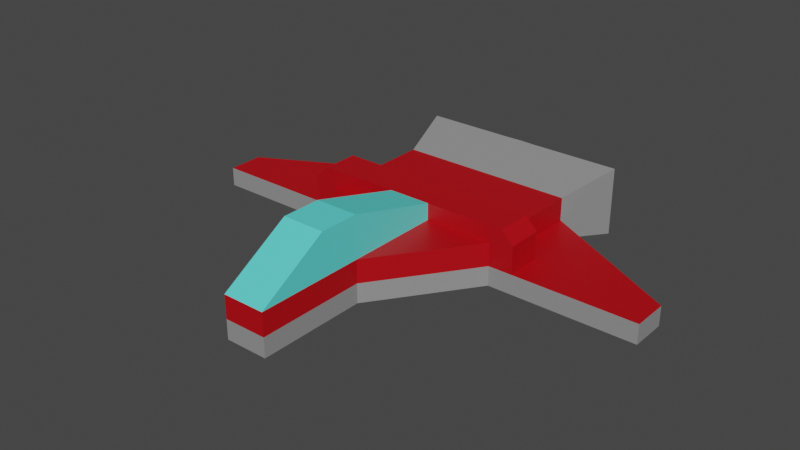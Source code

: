 # Source: Alm_Ship.blend  (saved by Blender 3.5.10; exported with 4.5.12 LTS)
import bpy
from mathutils import Matrix  # noqa: F401  (used for matrix-valued properties, if any)

bpy.ops.wm.read_factory_settings(use_empty=True)
scene = bpy.context.scene
scene.name = 'Scene'

# ---- collections
col_collection = bpy.data.collections.new('Collection'); scene.collection.children.link(col_collection)

# ---- materials (node trees are filled in below, after node groups)
mat_material_001 = bpy.data.materials.new('Material.001')
mat_material_001.use_transparent_shadow = False
mat_material_002 = bpy.data.materials.new('Material.002')
mat_material_002.use_transparent_shadow = False
mat_material_003 = bpy.data.materials.new('Material.003')
mat_material_003.use_transparent_shadow = False
mat_material_004 = bpy.data.materials.new('Material.004')
mat_material_004.use_transparent_shadow = False

# ---- material node trees
mat_material_001.use_nodes = True; mat_material_001.node_tree.nodes.clear()
_N = mat_material_001.node_tree.nodes; _L = mat_material_001.node_tree.links
n0 = _N.new('ShaderNodeBsdfPrincipled'); n0.name = 'Principled BSDF'; n0.location = (10, 300)
n0.distribution = 'GGX'
n0.subsurface_method = 'RANDOM_WALK_SKIN'
n0.inputs[0].default_value = (0.1126, 0.8, 0.7575, 1.0)
n0.inputs[3].default_value = 1.45
n0.inputs[27].default_value = (0.0, 0.0, 0.0, 1.0)
n0.inputs[28].default_value = 1.0
n1 = _N.new('ShaderNodeOutputMaterial'); n1.name = 'Material Output'; n1.location = (300, 300)
_L.new(n0.outputs[0], n1.inputs[0])
n1.is_active_output = True
mat_material_002.use_nodes = True; mat_material_002.node_tree.nodes.clear()
_N = mat_material_002.node_tree.nodes; _L = mat_material_002.node_tree.links
n0 = _N.new('ShaderNodeBsdfPrincipled'); n0.name = 'Principled BSDF'; n0.location = (10, 300)
n0.distribution = 'GGX'
n0.subsurface_method = 'RANDOM_WALK_SKIN'
n0.inputs[0].default_value = (0.02501, 0.006319, 0.03307, 1.0)
n0.inputs[3].default_value = 1.45
n0.inputs[27].default_value = (0.0, 0.0, 0.0, 1.0)
n0.inputs[28].default_value = 1.0
n1 = _N.new('ShaderNodeOutputMaterial'); n1.name = 'Material Output'; n1.location = (300, 300)
_L.new(n0.outputs[0], n1.inputs[0])
n1.is_active_output = True
mat_material_003.use_nodes = True; mat_material_003.node_tree.nodes.clear()
_N = mat_material_003.node_tree.nodes; _L = mat_material_003.node_tree.links
n0 = _N.new('ShaderNodeBsdfPrincipled'); n0.name = 'Principled BSDF'; n0.location = (10, 300)
n0.distribution = 'GGX'
n0.subsurface_method = 'RANDOM_WALK_SKIN'
n0.inputs[0].default_value = (0.2856, 0.2856, 0.2856, 1.0)
n0.inputs[3].default_value = 1.45
n0.inputs[27].default_value = (0.0, 0.0, 0.0, 1.0)
n0.inputs[28].default_value = 1.0
n1 = _N.new('ShaderNodeOutputMaterial'); n1.name = 'Material Output'; n1.location = (300, 300)
_L.new(n0.outputs[0], n1.inputs[0])
n1.is_active_output = True
mat_material_004.use_nodes = True; mat_material_004.node_tree.nodes.clear()
_N = mat_material_004.node_tree.nodes; _L = mat_material_004.node_tree.links
n0 = _N.new('ShaderNodeBsdfPrincipled'); n0.name = 'Principled BSDF'; n0.location = (10, 300)
n0.distribution = 'GGX'
n0.subsurface_method = 'RANDOM_WALK_SKIN'
n0.inputs[0].default_value = (0.4782, 0.0, 0.004933, 1.0)
n0.inputs[3].default_value = 1.45
n0.inputs[27].default_value = (0.0, 0.0, 0.0, 1.0)
n0.inputs[28].default_value = 1.0
n1 = _N.new('ShaderNodeOutputMaterial'); n1.name = 'Material Output'; n1.location = (300, 300)
_L.new(n0.outputs[0], n1.inputs[0])
n1.is_active_output = True

# ---- world
world_world = bpy.data.worlds.new('World'); scene.world = world_world
world_world.use_nodes = True; world_world.node_tree.nodes.clear()
_N = world_world.node_tree.nodes; _L = world_world.node_tree.links
n0 = _N.new('ShaderNodeOutputWorld'); n0.name = 'World Output'; n0.location = (300, 300)
n1 = _N.new('ShaderNodeBackground'); n1.name = 'Background'; n1.location = (10, 300)
n1.inputs[0].default_value = (0.05088, 0.05088, 0.05088, 1.0)
_L.new(n1.outputs[0], n0.inputs[0])
n0.is_active_output = True
world_world.color = (0.05088, 0.05088, 0.05088)
world_world.use_sun_shadow = False
world_world.sun_shadow_jitter_overblur = 0.0

# ---- meshes
me_cube_001 = bpy.data.meshes.new('Cube.001')
me_cube_001.from_pydata([(1.0, -1.0, -1.0), (1.0, -1.0, 1.0), (1.0, 4.122, -1.0), (1.0, 4.122, 1.0), (1.0, 2.265, -1.0), (1.0, 2.265, 1.0), (1.0, 4.122, 2.984), (1.0, 2.265, 2.984), (1.0, 8.615, -1.0), (1.0, 8.615, 1.0), (1.0, 8.615, 1.779), (4.195, 8.615, 1.0), (4.195, 8.615, -1.0), (1.0, 14.03, -1.0), (1.0, 14.03, 1.0), (4.195, 14.03, 1.0), (4.195, 14.03, -1.0), (5.061, 16.96, 1.633), (5.061, 16.96, -1.633), (0.7478, 16.96, 1.633), (0.7478, 16.96, -1.633), (1.0, 4.122, -0.08718), (1.0, -1.0, -0.08718), (1.0, 2.265, -0.08718), (4.195, 14.03, -0.08718), (4.195, 8.615, -0.08718), (5.061, 16.96, -0.1424), (0.7478, 16.96, -0.1424), (11.11, 10.33, -0.08718), (11.11, 10.33, -1.0), (11.11, 8.615, -0.08718), (11.11, 8.615, -1.0), (1.0, 10.33, 1.0), (4.195, 10.33, -1.0), (4.195, 10.33, 1.0), (1.0, 10.33, -1.0), (4.195, 10.33, -0.08718), (1.0, 8.615, 1.0), (4.195, 8.615, 1.0), (4.195, 10.33, 1.0), (4.195, 8.615, -0.08718), (1.0, 10.33, 1.0), (4.195, 10.33, -0.08718), (4.195, 10.33, 1.0), (4.195, 8.615, 1.0), (1.0, 8.615, 1.0), (1.0, 10.33, 1.0), (4.195, 8.615, -0.08718), (4.195, 10.33, -0.08718), (4.195, 10.33, 1.778), (4.195, 8.615, 1.778), (1.0, 8.615, 1.778), (1.0, 10.33, 1.778), (5.322, 10.33, 1.0), (5.322, 8.615, 1.0), (5.322, 8.615, -0.08718), (5.322, 10.33, -0.08718), (0.0, -1.0, -1.0), (0.0, 4.122, -1.0), (4.753, 10.33, 1.778), (5.322, 10.33, 1.208), (5.322, 8.615, 1.208), (4.753, 8.615, 1.778), (0.0, -1.0, 1.0), (0.0, 2.265, -1.0), (0.0, 4.122, 2.984), (0.0, 2.265, 2.984), (0.0, 8.615, -1.0), (0.0, 8.615, 1.0), (0.0, 8.615, 1.779), (0.0, 14.03, 1.0), (0.0, 14.03, -1.0), (-0.149, 16.99, 1.633), (-0.149, 16.99, -1.633), (-0.149, 16.99, -0.1424), (0.0, -1.0, -0.08718), (0.0, 10.33, -1.0), (0.0, 10.33, 1.0), (0.0, 8.615, 1.0), (0.0, 10.33, 1.0), (0.0, 8.615, 1.0), (0.0, 10.33, 1.0), (0.0, 8.615, 1.778), (0.0, 10.33, 1.778)], [], [(23, 5, 1, 22), (64, 4, 0, 57), (5, 3, 6, 7), (58, 2, 4, 64), (21, 3, 5, 23), (6, 3, 9, 10), (1, 5, 7), (36, 25, 30, 28), (65, 6, 10, 69), (2, 8, 12), (16, 13, 20, 18), (9, 3, 11), (77, 32, 14, 70), (21, 2, 12, 25), (70, 14, 19, 72), (32, 34, 15, 14), (33, 35, 13, 16), (74, 72, 19, 27), (27, 19, 17, 26), (14, 15, 17, 19), (24, 16, 18, 26), (15, 24, 26, 17), (20, 27, 26, 18), (73, 74, 27, 20), (3, 21, 25, 11), (34, 36, 24, 15), (2, 21, 23, 4), (4, 23, 22, 0), (33, 16, 29), (16, 24, 28, 29), (25, 12, 31, 30), (12, 33, 29, 31), (30, 31, 29, 28), (12, 8, 35, 33), (68, 9, 37, 78), (34, 32, 41, 39), (24, 36, 28), (78, 37, 45, 80), (37, 38, 44, 45), (25, 36, 42, 40), (11, 25, 40, 38), (36, 34, 39, 42), (9, 11, 38, 37), (45, 44, 50, 51), (43, 46, 52, 49), (42, 39, 43, 48), (38, 40, 47, 44), (39, 41, 46, 43), (40, 42, 48, 47), (51, 50, 49, 52), (82, 51, 52, 83), (47, 48, 56, 55), (80, 45, 51, 82), (54, 55, 56, 53), (43, 49, 59, 60, 53), (48, 43, 53, 56), (54, 53, 60, 61), (44, 47, 55, 54), (50, 44, 54, 61, 62), (59, 62, 61, 60), (49, 50, 62, 59), (46, 81, 83, 52), (41, 79, 81, 46), (32, 77, 79, 41), (8, 67, 76, 35), (0, 22, 75, 57), (13, 71, 73, 20), (35, 76, 71, 13), (2, 58, 67, 8), (9, 68, 69, 10), (6, 65, 66, 7), (7, 66, 63, 1), (22, 1, 63, 75)])
me_cube_001.polygons.foreach_set('material_index', [3, 2, 0, 2, 3, 0, 0, 3, 0, 2, 2, 3, 3, 2, 2, 3, 2, 1, 1, 2, 2, 2, 1, 1, 3, 3, 2, 2, 2, 3, 2, 2, 2, 2, 0, 0, 3, 0, 0, 0, 0, 0, 0, 3, 3, 0, 0, 0, 0, 3, 3, 0, 0, 3, 3, 3, 3, 3, 3, 3, 3, 3, 0, 0, 2, 2, 2, 2, 2, 0, 0, 0, 3])
_uv = me_cube_001.uv_layers.new(name='UVMap')
_uv.uv.foreach_set('vector', [0.4891, 0.5906, 0.625, 0.5906, 0.625, 0.75, 0.4891, 0.75, 0.25, 0.5906, 0.375, 0.5906, 0.375, 0.75, 0.25, 0.75, 0.625, 0.5906, 0.625, 0.5, 0.625, 0.5, 0.625, 0.5906, 0.25, 0.5, 0.375, 0.5, 0.375, 0.5906, 0.25, 0.5906, 0.4891, 0.5, 0.625, 0.5, 0.625, 0.5906, 0.4891, 0.5906, 0.625, 0.5, 0.625, 0.5, 0.625, 0.5, 0.625, 0.5, 0.625, 0.75, 0.625, 0.5906, 0.625, 0.5906, 0.4891, 0.5, 0.4891, 0.5, 0.4891, 0.5, 0.4891, 0.5, 0.75, 0.5, 0.625, 0.5, 0.625, 0.5, 0.75, 0.5, 0.375, 0.5, 0.375, 0.5, 0.375, 0.5, 0.375, 0.5, 0.375, 0.5, 0.375, 0.5, 0.375, 0.5, 0.625, 0.5, 0.625, 0.5, 0.625, 0.5, 0.625, 0.375, 0.625, 0.5, 0.625, 0.5, 0.625, 0.375, 0.4891, 0.5, 0.375, 0.5, 0.375, 0.5, 0.4891, 0.5, 0.625, 0.375, 0.625, 0.5, 0.625, 0.5, 0.625, 0.375, 0.625, 0.5, 0.625, 0.5, 0.625, 0.5, 0.625, 0.5, 0.375, 0.5, 0.375, 0.5, 0.375, 0.5, 0.375, 0.5, 0.4891, 0.375, 0.625, 0.375, 0.625, 0.5, 0.4891, 0.5, 0.4891, 0.5, 0.625, 0.5, 0.625, 0.5, 0.4891, 0.5, 0.625, 0.5, 0.625, 0.5, 0.625, 0.5, 0.625, 0.5, 0.4891, 0.5, 0.375, 0.5, 0.375, 0.5, 0.4891, 0.5, 0.625, 0.5, 0.4891, 0.5, 0.4891, 0.5, 0.625, 0.5, 0.375, 0.5, 0.4891, 0.5, 0.4891, 0.5, 0.375, 0.5, 0.375, 0.375, 0.4891, 0.375, 0.4891, 0.5, 0.375, 0.5, 0.625, 0.5, 0.4891, 0.5, 0.4891, 0.5, 0.625, 0.5, 0.625, 0.5, 0.4891, 0.5, 0.4891, 0.5, 0.625, 0.5, 0.375, 0.5, 0.4891, 0.5, 0.4891, 0.5906, 0.375, 0.5906, 0.375, 0.5906, 0.4891, 0.5906, 0.4891, 0.75, 0.375, 0.75, 0.375, 0.5, 0.375, 0.5, 0.375, 0.5, 0.375, 0.5, 0.4891, 0.5, 0.4891, 0.5, 0.375, 0.5, 0.4891, 0.5, 0.375, 0.5, 0.375, 0.5, 0.4891, 0.5, 0.375, 0.5, 0.375, 0.5, 0.375, 0.5, 0.375, 0.5, 0.4891, 0.5, 0.375, 0.5, 0.375, 0.5, 0.4891, 0.5, 0.375, 0.5, 0.375, 0.5, 0.375, 0.5, 0.375, 0.5, 0.625, 0.375, 0.625, 0.5, 0.625, 0.5, 0.625, 0.375, 0.625, 0.5, 0.625, 0.5, 0.625, 0.5, 0.625, 0.5, 0.4891, 0.5, 0.4891, 0.5, 0.4891, 0.5, 0.625, 0.375, 0.625, 0.5, 0.625, 0.5, 0.625, 0.375, 0.625, 0.5, 0.625, 0.5, 0.625, 0.5, 0.625, 0.5, 0.4891, 0.5, 0.4891, 0.5, 0.4891, 0.5, 0.4891, 0.5, 0.625, 0.5, 0.4891, 0.5, 0.4891, 0.5, 0.625, 0.5, 0.4891, 0.5, 0.625, 0.5, 0.625, 0.5, 0.4891, 0.5, 0.625, 0.5, 0.625, 0.5, 0.625, 0.5, 0.625, 0.5, 0.625, 0.5, 0.625, 0.5, 0.625, 0.5, 0.625, 0.5, 0.625, 0.5, 0.625, 0.5, 0.625, 0.5, 0.625, 0.5, 0.4891, 0.5, 0.625, 0.5, 0.625, 0.5, 0.4891, 0.5, 0.625, 0.5, 0.4891, 0.5, 0.4891, 0.5, 0.625, 0.5, 0.625, 0.5, 0.625, 0.5, 0.625, 0.5, 0.625, 0.5, 0.4891, 0.5, 0.4891, 0.5, 0.4891, 0.5, 0.4891, 0.5, 0.625, 0.5, 0.625, 0.5, 0.625, 0.5, 0.625, 0.5, 0.625, 0.375, 0.625, 0.5, 0.625, 0.5, 0.625, 0.375, 0.4891, 0.5, 0.4891, 0.5, 0.4891, 0.5, 0.4891, 0.5, 0.625, 0.375, 0.625, 0.5, 0.625, 0.5, 0.625, 0.375, 0.625, 0.5, 0.4891, 0.5, 0.4891, 0.5, 0.625, 0.5, 0.625, 0.5, 0.625, 0.5, 0.625, 0.5, 0.625, 0.5, 0.625, 0.5, 0.4891, 0.5, 0.625, 0.5, 0.625, 0.5, 0.4891, 0.5, 0.625, 0.5, 0.625, 0.5, 0.625, 0.5, 0.625, 0.5, 0.625, 0.5, 0.4891, 0.5, 0.4891, 0.5, 0.625, 0.5, 0.625, 0.5, 0.625, 0.5, 0.625, 0.5, 0.625, 0.5, 0.625, 0.5, 0.625, 0.5, 0.625, 0.5, 0.625, 0.5, 0.625, 0.5, 0.625, 0.5, 0.625, 0.5, 0.625, 0.5, 0.625, 0.5, 0.625, 0.5, 0.625, 0.375, 0.625, 0.375, 0.625, 0.5, 0.625, 0.5, 0.625, 0.375, 0.625, 0.375, 0.625, 0.5, 0.625, 0.5, 0.625, 0.375, 0.625, 0.375, 0.625, 0.5, 0.375, 0.5, 0.25, 0.5, 0.25, 0.5, 0.375, 0.5, 0.375, 0.75, 0.4891, 0.75, 0.4891, 0.875, 0.375, 0.875, 0.375, 0.5, 0.25, 0.5, 0.25, 0.5, 0.375, 0.5, 0.375, 0.5, 0.25, 0.5, 0.25, 0.5, 0.375, 0.5, 0.375, 0.5, 0.25, 0.5, 0.25, 0.5, 0.375, 0.5, 0.625, 0.5, 0.625, 0.375, 0.625, 0.375, 0.625, 0.5, 0.625, 0.5, 0.75, 0.5, 0.75, 0.5906, 0.625, 0.5906, 0.625, 0.5906, 0.75, 0.5906, 0.75, 0.75, 0.625, 0.75, 0.4891, 0.75, 0.625, 0.75, 0.625, 0.875, 0.4891, 0.875])
me_cube_001.materials.append(mat_material_001)
me_cube_001.materials.append(mat_material_002)
me_cube_001.materials.append(mat_material_003)
me_cube_001.materials.append(mat_material_004)
me_cube_001.update()

# ---- objects
ob_cube = bpy.data.objects.new('Cube', me_cube_001)

# ---- transforms, parenting, visibility, modifiers, constraints
ob_cube.location = (0.0, 0.0, 0.0)
_m = ob_cube.modifiers.new('Mirror', 'MIRROR')

# ---- collection membership
col_collection.objects.link(ob_cube)

# ---- scene / render settings (as saved in the file)
scene.frame_start = 1; scene.frame_end = 250; scene.frame_set(1)
scene.render.engine = 'BLENDER_EEVEE_NEXT'
scene.cycles.sampling_pattern = 'TABULATED_SOBOL'
scene.view_settings.view_transform = 'Filmic'
bpy.context.view_layer.update()

# ---- added for rendering (the .blend has no active camera and no usable light): camera, sun
cam_auto = bpy.data.cameras.new('AutoCamera')
cam_auto.lens = 50.0
cam_auto.sensor_width = 36.0
cam_auto.clip_end = 1000.0
ob_auto_camera = bpy.data.objects.new('AutoCamera', cam_auto)
scene.collection.objects.link(ob_auto_camera)
ob_auto_camera.location = (26.793, -24.158, 22.1096)
ob_auto_camera.rotation_euler = (1.09748, -7.21219e-08, 0.694738)
scene.camera = ob_auto_camera
light_auto_sun = bpy.data.lights.new('AutoSun', 'SUN')
light_auto_sun.energy = 3.0
light_auto_sun.angle = 0.0523599
ob_auto_sun = bpy.data.objects.new('AutoSun', light_auto_sun)
scene.collection.objects.link(ob_auto_sun)
ob_auto_sun.rotation_euler = (0.872665, 0.174533, 0.523599)
bpy.context.view_layer.update()
